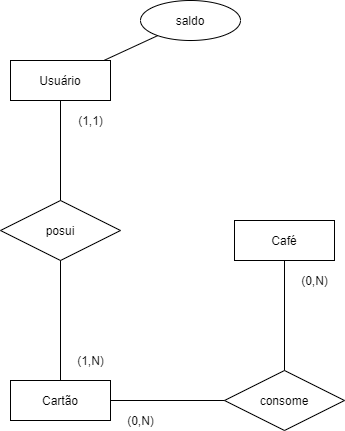

The diagram above was exported from draw.io. Its source (the exported page's mxGraphModel, read from the mxfile embedded in the PNG):
<mxGraphModel dx="1108" dy="508" grid="1" gridSize="10" guides="1" tooltips="1" connect="1" arrows="1" fold="1" page="1" pageScale="1" pageWidth="827" pageHeight="1169" math="0" shadow="0">
  <root>
    <mxCell id="0" />
    <mxCell id="1" parent="0" />
    <mxCell id="03K9Am0XeK3JYYCVPlgL-1" value="Usuário" style="whiteSpace=wrap;html=1;align=center;" vertex="1" parent="1">
      <mxGeometry x="80" y="200" width="100" height="40" as="geometry" />
    </mxCell>
    <mxCell id="03K9Am0XeK3JYYCVPlgL-2" value="Cartão" style="whiteSpace=wrap;html=1;align=center;" vertex="1" parent="1">
      <mxGeometry x="80" y="520" width="100" height="40" as="geometry" />
    </mxCell>
    <mxCell id="03K9Am0XeK3JYYCVPlgL-3" value="Café" style="whiteSpace=wrap;html=1;align=center;" vertex="1" parent="1">
      <mxGeometry x="304" y="360" width="100" height="40" as="geometry" />
    </mxCell>
    <mxCell id="03K9Am0XeK3JYYCVPlgL-4" value="saldo" style="ellipse;whiteSpace=wrap;html=1;align=center;" vertex="1" parent="1">
      <mxGeometry x="210" y="140" width="100" height="40" as="geometry" />
    </mxCell>
    <mxCell id="03K9Am0XeK3JYYCVPlgL-7" value="" style="endArrow=none;html=1;rounded=0;" edge="1" parent="1" source="03K9Am0XeK3JYYCVPlgL-1" target="03K9Am0XeK3JYYCVPlgL-4">
      <mxGeometry relative="1" as="geometry">
        <mxPoint x="420" y="390" as="sourcePoint" />
        <mxPoint x="580" y="390" as="targetPoint" />
      </mxGeometry>
    </mxCell>
    <mxCell id="03K9Am0XeK3JYYCVPlgL-8" value="posui" style="shape=rhombus;perimeter=rhombusPerimeter;whiteSpace=wrap;html=1;align=center;" vertex="1" parent="1">
      <mxGeometry x="70" y="340" width="120" height="60" as="geometry" />
    </mxCell>
    <mxCell id="03K9Am0XeK3JYYCVPlgL-9" value="" style="endArrow=none;html=1;rounded=0;exitX=0.5;exitY=1;exitDx=0;exitDy=0;" edge="1" parent="1" source="03K9Am0XeK3JYYCVPlgL-1" target="03K9Am0XeK3JYYCVPlgL-8">
      <mxGeometry relative="1" as="geometry">
        <mxPoint x="420" y="390" as="sourcePoint" />
        <mxPoint x="580" y="390" as="targetPoint" />
      </mxGeometry>
    </mxCell>
    <mxCell id="03K9Am0XeK3JYYCVPlgL-10" value="" style="endArrow=none;html=1;rounded=0;exitX=0.5;exitY=1;exitDx=0;exitDy=0;entryX=0.5;entryY=0;entryDx=0;entryDy=0;" edge="1" parent="1" source="03K9Am0XeK3JYYCVPlgL-8" target="03K9Am0XeK3JYYCVPlgL-2">
      <mxGeometry relative="1" as="geometry">
        <mxPoint x="420" y="390" as="sourcePoint" />
        <mxPoint x="580" y="390" as="targetPoint" />
      </mxGeometry>
    </mxCell>
    <mxCell id="03K9Am0XeK3JYYCVPlgL-11" value="consome" style="shape=rhombus;perimeter=rhombusPerimeter;whiteSpace=wrap;html=1;align=center;" vertex="1" parent="1">
      <mxGeometry x="294" y="510" width="120" height="60" as="geometry" />
    </mxCell>
    <mxCell id="03K9Am0XeK3JYYCVPlgL-12" value="" style="endArrow=none;html=1;rounded=0;exitX=1;exitY=0.5;exitDx=0;exitDy=0;" edge="1" parent="1" source="03K9Am0XeK3JYYCVPlgL-2" target="03K9Am0XeK3JYYCVPlgL-11">
      <mxGeometry relative="1" as="geometry">
        <mxPoint x="420" y="390" as="sourcePoint" />
        <mxPoint x="580" y="390" as="targetPoint" />
      </mxGeometry>
    </mxCell>
    <mxCell id="03K9Am0XeK3JYYCVPlgL-13" value="" style="endArrow=none;html=1;rounded=0;" edge="1" parent="1" source="03K9Am0XeK3JYYCVPlgL-11" target="03K9Am0XeK3JYYCVPlgL-3">
      <mxGeometry relative="1" as="geometry">
        <mxPoint x="294" y="390" as="sourcePoint" />
        <mxPoint x="454" y="390" as="targetPoint" />
      </mxGeometry>
    </mxCell>
    <mxCell id="03K9Am0XeK3JYYCVPlgL-14" value="(0,N)" style="text;html=1;align=center;verticalAlign=middle;resizable=0;points=[];autosize=1;" vertex="1" parent="1">
      <mxGeometry x="364" y="410" width="40" height="20" as="geometry" />
    </mxCell>
    <mxCell id="03K9Am0XeK3JYYCVPlgL-15" value="(0,N)" style="text;html=1;align=center;verticalAlign=middle;resizable=0;points=[];autosize=1;" vertex="1" parent="1">
      <mxGeometry x="190" y="550" width="40" height="20" as="geometry" />
    </mxCell>
    <mxCell id="03K9Am0XeK3JYYCVPlgL-16" value="(1,1)" style="text;html=1;align=center;verticalAlign=middle;resizable=0;points=[];autosize=1;" vertex="1" parent="1">
      <mxGeometry x="140" y="250" width="40" height="20" as="geometry" />
    </mxCell>
    <mxCell id="03K9Am0XeK3JYYCVPlgL-17" value="(1,N)" style="text;html=1;align=center;verticalAlign=middle;resizable=0;points=[];autosize=1;" vertex="1" parent="1">
      <mxGeometry x="140" y="490" width="40" height="20" as="geometry" />
    </mxCell>
  </root>
</mxGraphModel>